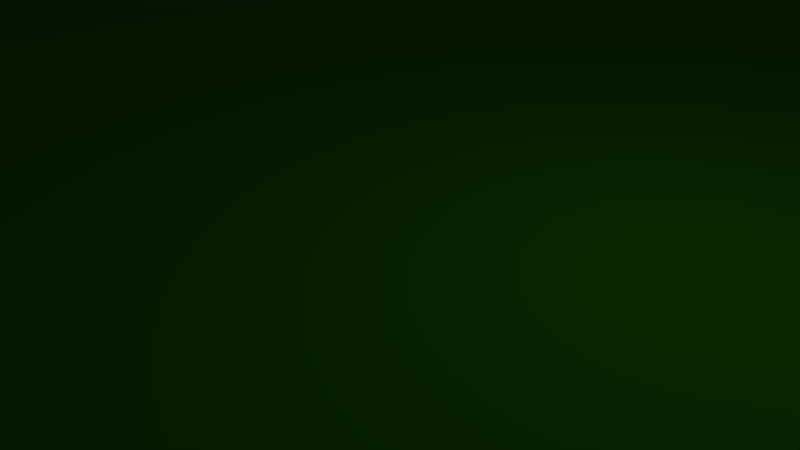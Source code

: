 # Source: bumper_2.blend  (saved by Blender 2.64.0; exported with 4.5.12 LTS)
import bpy
from mathutils import Matrix  # noqa: F401  (used for matrix-valued properties, if any)

bpy.ops.wm.read_factory_settings(use_empty=True)
scene = bpy.context.scene
scene.name = 'Scene'

# ---- collections
col_collection_1 = bpy.data.collections.new('Collection 1'); scene.collection.children.link(col_collection_1)

# ---- materials (node trees are filled in below, after node groups)
mat_material_003 = bpy.data.materials.new('Material.003')
mat_material_003.alpha_threshold = 0.0
mat_material_003.use_transparent_shadow = False
mat_material_003.diffuse_color = (0.3032, 0.3018, 0.2975, 1.0)
mat_material_003.specular_color = (0.9867, 1.0, 1.0)
mat_material_003.roughness = 0.5
mat_material_003.line_color = (0.0, 0.0, 0.0, 1.0)
mat_material_001 = bpy.data.materials.new('Material.001')
mat_material_001.alpha_threshold = 0.0
mat_material_001.use_transparent_shadow = False
mat_material_001.diffuse_color = (1.0, 0.9743, 0.9333, 1.0)
mat_material_001.roughness = 0.5
mat_material_001.line_color = (0.0, 0.0, 0.0, 1.0)
mat_material_002 = bpy.data.materials.new('Material.002')
mat_material_002.alpha_threshold = 0.0
mat_material_002.use_transparent_shadow = False
mat_material_002.diffuse_color = (0.02055, 0.1329, 0.0, 1.0)
mat_material_002.roughness = 0.5
mat_material_002.line_color = (0.0, 0.0, 0.0, 1.0)

# ---- material node trees

# ---- world
world_world = bpy.data.worlds.new('World'); scene.world = world_world
world_world.color = (0.05088, 0.05088, 0.05088)
world_world.use_sun_shadow = False
world_world.sun_shadow_jitter_overblur = 0.0
world_world.cycles.sampling_method = 'MANUAL'
world_world.cycles.sample_map_resolution = 256

# ---- cameras
cam_camera = bpy.data.cameras.new('Camera')
cam_camera.clip_end = 100.0
cam_camera.lens = 35.0
cam_camera.sensor_width = 32.0
cam_camera.sensor_height = 18.0
cam_camera.ortho_scale = 7.314
cam_camera.dof.focus_distance = 0.0
cam_camera.dof.aperture_fstop = 128.0

# ---- lights
light_lamp = bpy.data.lights.new('Lamp', 'POINT')
light_lamp.transmission_factor = 0.0
light_lamp.cutoff_distance = 30.0
light_lamp.energy = 100.0
light_lamp.shadow_buffer_clip_start = 1.001
light_lamp.shadow_soft_size = 1.0
light_lamp.shadow_maximum_resolution = 0.006
light_lamp.use_absolute_resolution = True
light_lamp.cycles.use_multiple_importance_sampling = False

# ---- meshes
me_cylinder_003 = bpy.data.meshes.new('Cylinder.003')
me_cylinder_003.from_pydata([(-29.85, -37.35, -0.9791), (-29.85, -37.35, 1.021), (-29.65, -37.37, -0.9791), (-29.65, -37.37, 1.021), (-29.46, -37.43, -0.9791), (-29.46, -37.43, 1.021), (-29.29, -37.52, -0.9791), (-29.29, -37.52, 1.021), (-29.14, -37.64, -0.9791), (-29.14, -37.64, 1.021), (-29.02, -37.8, -0.9791), (-29.02, -37.8, 1.021), (-28.92, -37.97, -0.9791), (-28.92, -37.97, 1.021), (-28.87, -38.16, -0.9791), (-28.87, -38.16, 1.021), (-28.85, -38.35, -0.9791), (-28.85, -38.35, 1.021), (-28.87, -38.55, -0.9791), (-28.87, -38.55, 1.021), (-28.92, -38.73, -0.9791), (-28.92, -38.73, 1.021), (-29.02, -38.91, -0.9791), (-29.02, -38.91, 1.021), (-29.14, -39.06, -0.9791), (-29.14, -39.06, 1.021), (-29.29, -39.18, -0.9791), (-29.29, -39.18, 1.021), (-29.46, -39.27, -0.9791), (-29.46, -39.27, 1.021), (-29.65, -39.33, -0.9791), (-29.65, -39.33, 1.021), (-29.85, -39.35, -0.9791), (-29.85, -39.35, 1.021), (-30.04, -39.33, -0.9791), (-30.04, -39.33, 1.021), (-30.23, -39.27, -0.9791), (-30.23, -39.27, 1.021), (-30.4, -39.18, -0.9791), (-30.4, -39.18, 1.021), (-30.55, -39.06, -0.9791), (-30.55, -39.06, 1.021), (-30.68, -38.91, -0.9791), (-30.68, -38.91, 1.021), (-30.77, -38.73, -0.9791), (-30.77, -38.73, 1.021), (-30.83, -38.55, -0.9791), (-30.83, -38.55, 1.021), (-30.85, -38.35, -0.9791), (-30.85, -38.35, 1.021), (-30.83, -38.16, -0.9791), (-30.83, -38.16, 1.021), (-30.77, -37.97, -0.9791), (-30.77, -37.97, 1.021), (-30.68, -37.8, -0.9791), (-30.68, -37.8, 1.021), (-30.55, -37.64, -0.9791), (-30.55, -37.64, 1.021), (-30.4, -37.52, -0.9791), (-30.4, -37.52, 1.021), (-30.23, -37.43, -0.9791), (-30.23, -37.43, 1.021), (-30.04, -37.37, -0.9791), (-30.04, -37.37, 1.021), (-7.542, 15.61, -0.9792), (-7.542, 15.61, 1.021), (-7.347, 15.59, -0.9792), (-7.347, 15.59, 1.021), (-7.159, 15.53, -0.9792), (-7.159, 15.53, 1.021), (-6.986, 15.44, -0.9792), (-6.986, 15.44, 1.021), (-6.835, 15.31, -0.9792), (-6.835, 15.31, 1.021), (-6.71, 15.16, -0.9792), (-6.71, 15.16, 1.021), (-6.618, 14.99, -0.9792), (-6.618, 14.99, 1.021), (-6.561, 14.8, -0.9792), (-6.561, 14.8, 1.021), (-6.542, 14.61, -0.9792), (-6.542, 14.61, 1.021), (-6.561, 14.41, -0.9792), (-6.561, 14.41, 1.021), (-6.618, 14.22, -0.9792), (-6.618, 14.22, 1.021), (-6.71, 14.05, -0.9792), (-6.71, 14.05, 1.021), (-6.835, 13.9, -0.9792), (-6.835, 13.9, 1.021), (-6.986, 13.77, -0.9792), (-6.986, 13.77, 1.021), (-7.159, 13.68, -0.9792), (-7.159, 13.68, 1.021), (-7.347, 13.63, -0.9792), (-7.347, 13.63, 1.021), (-7.542, 13.61, -0.9792), (-7.542, 13.61, 1.021), (-7.737, 13.63, -0.9792), (-7.737, 13.63, 1.021), (-7.924, 13.68, -0.9792), (-7.924, 13.68, 1.021), (-8.097, 13.77, -0.9792), (-8.097, 13.77, 1.021), (-8.249, 13.9, -0.9792), (-8.249, 13.9, 1.021), (-8.373, 14.05, -0.9792), (-8.373, 14.05, 1.021), (-8.466, 14.22, -0.9792), (-8.466, 14.22, 1.021), (-8.523, 14.41, -0.9792), (-8.523, 14.41, 1.021), (-8.542, 14.61, -0.9792), (-8.542, 14.61, 1.021), (-8.523, 14.8, -0.9792), (-8.523, 14.8, 1.021), (-8.466, 14.99, -0.9792), (-8.466, 14.99, 1.021), (-8.373, 15.16, -0.9792), (-8.373, 15.16, 1.021), (-8.249, 15.31, -0.9792), (-8.249, 15.31, 1.021), (-8.097, 15.44, -0.9792), (-8.097, 15.44, 1.021), (-7.924, 15.53, -0.9792), (-7.924, 15.53, 1.021), (-7.737, 15.59, -0.9792), (-7.737, 15.59, 1.021), (37.25, 25.25, -0.9791), (37.25, 25.25, 1.021), (37.44, 25.23, -0.9791), (37.44, 25.23, 1.021), (37.63, 25.18, -0.9791), (37.63, 25.18, 1.021), (37.8, 25.09, -0.9791), (37.8, 25.09, 1.021), (37.96, 24.96, -0.9791), (37.96, 24.96, 1.021), (38.08, 24.81, -0.9791), (38.08, 24.81, 1.021), (38.17, 24.64, -0.9791), (38.17, 24.64, 1.021), (38.23, 24.45, -0.9791), (38.23, 24.45, 1.021), (38.25, 24.25, -0.9791), (38.25, 24.25, 1.021), (38.23, 24.06, -0.9791), (38.23, 24.06, 1.021), (38.17, 23.87, -0.9791), (38.17, 23.87, 1.021), (38.08, 23.7, -0.9791), (38.08, 23.7, 1.021), (37.96, 23.55, -0.9791), (37.96, 23.55, 1.021), (37.8, 23.42, -0.9791), (37.8, 23.42, 1.021), (37.63, 23.33, -0.9791), (37.63, 23.33, 1.021), (37.44, 23.27, -0.9791), (37.44, 23.27, 1.021), (37.25, 23.25, -0.9791), (37.25, 23.25, 1.021), (37.05, 23.27, -0.9791), (37.05, 23.27, 1.021), (36.87, 23.33, -0.9791), (36.87, 23.33, 1.021), (36.69, 23.42, -0.9791), (36.69, 23.42, 1.021), (36.54, 23.55, -0.9791), (36.54, 23.55, 1.021), (36.42, 23.7, -0.9791), (36.42, 23.7, 1.021), (36.32, 23.87, -0.9791), (36.32, 23.87, 1.021), (36.27, 24.06, -0.9791), (36.27, 24.06, 1.021), (36.25, 24.25, -0.9791), (36.25, 24.25, 1.021), (36.27, 24.45, -0.9791), (36.27, 24.45, 1.021), (36.32, 24.64, -0.9791), (36.32, 24.64, 1.021), (36.42, 24.81, -0.9791), (36.42, 24.81, 1.021), (36.54, 24.96, -0.9791), (36.54, 24.96, 1.021), (36.69, 25.09, -0.9791), (36.69, 25.09, 1.021), (36.87, 25.18, -0.9791), (36.87, 25.18, 1.021), (37.05, 25.23, -0.9791), (37.05, 25.23, 1.021), (-19.75, -14.23, -0.3792), (-19.75, -14.23, 0.2875), (-22.21, -20.1, -0.3792), (-22.21, -20.1, 0.2875), (-24.62, -25.71, -0.3791), (-24.62, -25.71, 0.2875), (-26.9, -30.87, -0.3791), (-26.9, -30.87, 0.2875), (-28.95, -35.37, -0.3791), (-28.95, -35.37, 0.2875), (-30.7, -39.03, -0.3791), (-30.7, -39.03, 0.2875), (-32.07, -41.72, -0.3791), (-32.07, -41.72, 0.2875), (-33.03, -43.34, -0.3791), (-33.03, -43.34, 0.2875), (-33.52, -43.81, -0.3791), (-33.52, -43.81, 0.2875), (-33.53, -43.13, -0.3791), (-33.53, -43.13, 0.2875), (-33.06, -41.31, -0.3791), (-33.06, -41.31, 0.2875), (-32.13, -38.44, -0.3791), (-32.13, -38.44, 0.2875), (-30.78, -34.61, -0.3791), (-30.78, -34.61, 0.2875), (-29.05, -29.98, -0.3791), (-29.05, -29.98, 0.2875), (-27.01, -24.72, -0.3792), (-27.01, -24.72, 0.2875), (-24.75, -19.04, -0.3792), (-24.75, -19.04, 0.2875), (-22.34, -13.16, -0.3792), (-22.34, -13.16, 0.2875), (-19.88, -7.293, -0.3792), (-19.88, -7.293, 0.2875), (-17.46, -1.673, -0.3792), (-17.46, -1.673, 0.2875), (-15.19, 3.484, -0.3792), (-15.19, 3.484, 0.2875), (-13.14, 7.982, -0.3792), (-13.14, 7.982, 0.2875), (-11.39, 11.65, -0.3792), (-11.39, 11.65, 0.2875), (-10.01, 14.34, -0.3792), (-10.01, 14.34, 0.2875), (-9.059, 15.95, -0.3792), (-9.059, 15.95, 0.2875), (-8.567, 16.42, -0.3792), (-8.567, 16.42, 0.2875), (-8.554, 15.74, -0.3792), (-8.554, 15.74, 0.2875), (-9.022, 13.93, -0.3792), (-9.022, 13.93, 0.2875), (-9.951, 11.05, -0.3792), (-9.951, 11.05, 0.2875), (-11.31, 7.224, -0.3792), (-11.31, 7.224, 0.2875), (-13.04, 2.593, -0.3792), (-13.04, 2.593, 0.2875), (-15.07, -2.663, -0.3792), (-15.07, -2.663, 0.2875), (-17.34, -8.344, -0.3792), (-17.34, -8.344, 0.2875), (3.378, -7.204, -0.3791), (3.378, -7.204, 0.2875), (10.82, -0.3076, -0.3791), (10.82, -0.3076, 0.2875), (18.01, 6.279, -0.3792), (18.01, 6.279, 0.2875), (24.69, 12.3, -0.3792), (24.69, 12.3, 0.2875), (30.59, 17.53, -0.3792), (30.59, 17.53, 0.2875), (35.48, 21.76, -0.3792), (35.48, 21.76, 0.2875), (39.19, 24.84, -0.3792), (39.19, 24.84, 0.2875), (41.56, 26.64, -0.3792), (41.56, 26.64, 0.2875), (42.5, 27.09, -0.3792), (42.5, 27.09, 0.2875), (41.98, 26.18, -0.3792), (41.98, 26.18, 0.2875), (40.02, 23.94, -0.3792), (40.02, 23.94, 0.2875), (36.7, 20.46, -0.3792), (36.7, 20.46, 0.2875), (32.13, 15.88, -0.3792), (32.13, 15.88, 0.2875), (26.5, 10.36, -0.3792), (26.5, 10.36, 0.2875), (20.03, 4.116, -0.3792), (20.03, 4.116, 0.2875), (12.96, -2.603, -0.3791), (12.96, -2.603, 0.2875), (5.56, -9.544, -0.3791), (5.56, -9.544, 0.2875), (-1.88, -16.44, -0.3791), (-1.88, -16.44, 0.2875), (-9.077, -23.03, -0.3791), (-9.077, -23.03, 0.2875), (-15.75, -29.05, -0.3791), (-15.75, -29.05, 0.2875), (-21.65, -34.28, -0.3791), (-21.65, -34.28, 0.2875), (-26.55, -38.51, -0.3791), (-26.55, -38.51, 0.2875), (-30.25, -41.59, -0.3791), (-30.25, -41.59, 0.2875), (-32.62, -43.38, -0.3791), (-32.62, -43.38, 0.2875), (-33.56, -43.84, -0.3791), (-33.56, -43.84, 0.2875), (-33.04, -42.93, -0.3791), (-33.04, -42.93, 0.2875), (-31.08, -40.69, -0.3791), (-31.08, -40.69, 0.2875), (-27.76, -37.21, -0.3791), (-27.76, -37.21, 0.2875), (-23.19, -32.62, -0.3791), (-23.19, -32.62, 0.2875), (-17.57, -27.1, -0.3791), (-17.57, -27.1, 0.2875), (-11.09, -20.86, -0.3791), (-11.09, -20.86, 0.2875), (-4.021, -14.14, -0.3791), (-4.021, -14.14, 0.2875), (16.54, 22.57, -0.3792), (16.54, 22.57, 0.2875), (21.59, 23.63, -0.3792), (21.59, 23.63, 0.2875), (26.44, 24.6, -0.3792), (26.44, 24.6, 0.2875), (30.93, 25.46, -0.3792), (30.93, 25.46, 0.2875), (34.86, 26.17, -0.3792), (34.86, 26.17, 0.2875), (38.11, 26.7, -0.3792), (38.11, 26.7, 0.2875), (40.53, 27.04, -0.3792), (40.53, 27.04, 0.2875), (42.04, 27.17, -0.3792), (42.04, 27.17, 0.2875), (42.58, 27.09, -0.3792), (42.58, 27.09, 0.2875), (42.12, 26.79, -0.3792), (42.12, 26.79, 0.2875), (40.69, 26.29, -0.3792), (40.69, 26.29, 0.2875), (38.34, 25.62, -0.3792), (38.34, 25.62, 0.2875), (35.16, 24.79, -0.3792), (35.16, 24.79, 0.2875), (31.27, 23.83, -0.3792), (31.27, 23.83, 0.2875), (26.83, 22.79, -0.3792), (26.83, 22.79, 0.2875), (21.99, 21.71, -0.3792), (21.99, 21.71, 0.2875), (16.96, 20.62, -0.3792), (16.96, 20.62, 0.2875), (11.92, 19.57, -0.3792), (11.92, 19.57, 0.2875), (7.062, 18.59, -0.3792), (7.062, 18.59, 0.2875), (2.578, 17.73, -0.3792), (2.578, 17.73, 0.2875), (-1.361, 17.02, -0.3792), (-1.361, 17.02, 0.2875), (-4.604, 16.49, -0.3792), (-4.604, 16.49, 0.2875), (-7.026, 16.15, -0.3792), (-7.026, 16.15, 0.2875), (-8.534, 16.02, -0.3792), (-8.534, 16.02, 0.2875), (-9.071, 16.11, -0.3792), (-9.071, 16.11, 0.2875), (-8.615, 16.4, -0.3792), (-8.615, 16.4, 0.2875), (-7.185, 16.9, -0.3792), (-7.185, 16.9, 0.2875), (-4.835, 17.58, -0.3792), (-4.835, 17.58, 0.2875), (-1.655, 18.41, -0.3792), (-1.655, 18.41, 0.2875), (2.233, 19.36, -0.3792), (2.233, 19.36, 0.2875), (6.678, 20.4, -0.3792), (6.678, 20.4, 0.2875), (11.51, 21.49, -0.3792), (11.51, 21.49, 0.2875), (-33.1, -43.09, 0.7307), (-33.1, -43.09, 0.8672), (-9.463, 15.63, 0.7307), (41.34, 26.24, 0.7307), (41.34, 26.24, 0.8672), (-9.463, 15.63, 0.8672)], [], [(0, 1, 3, 2), (2, 3, 5, 4), (4, 5, 7, 6), (6, 7, 9, 8), (8, 9, 11, 10), (10, 11, 13, 12), (12, 13, 15, 14), (14, 15, 17, 16), (16, 17, 19, 18), (18, 19, 21, 20), (20, 21, 23, 22), (22, 23, 25, 24), (24, 25, 27, 26), (26, 27, 29, 28), (28, 29, 31, 30), (30, 31, 33, 32), (32, 33, 35, 34), (34, 35, 37, 36), (36, 37, 39, 38), (38, 39, 41, 40), (40, 41, 43, 42), (42, 43, 45, 44), (44, 45, 47, 46), (46, 47, 49, 48), (48, 49, 51, 50), (50, 51, 53, 52), (52, 53, 55, 54), (54, 55, 57, 56), (56, 57, 59, 58), (58, 59, 61, 60), (3, 1, 63, 61, 59, 57, 55, 53, 51, 49, 47, 45, 43, 41, 39, 37, 35, 33, 31, 29, 27, 25, 23, 21, 19, 17, 15, 13, 11, 9, 7, 5), (62, 63, 1, 0), (60, 61, 63, 62), (0, 2, 4, 6, 8, 10, 12, 14, 16, 18, 20, 22, 24, 26, 28, 30, 32, 34, 36, 38, 40, 42, 44, 46, 48, 50, 52, 54, 56, 58, 60, 62), (64, 65, 67, 66), (66, 67, 69, 68), (68, 69, 71, 70), (70, 71, 73, 72), (72, 73, 75, 74), (74, 75, 77, 76), (76, 77, 79, 78), (78, 79, 81, 80), (80, 81, 83, 82), (82, 83, 85, 84), (84, 85, 87, 86), (86, 87, 89, 88), (88, 89, 91, 90), (90, 91, 93, 92), (92, 93, 95, 94), (94, 95, 97, 96), (96, 97, 99, 98), (98, 99, 101, 100), (100, 101, 103, 102), (102, 103, 105, 104), (104, 105, 107, 106), (106, 107, 109, 108), (108, 109, 111, 110), (110, 111, 113, 112), (112, 113, 115, 114), (114, 115, 117, 116), (116, 117, 119, 118), (118, 119, 121, 120), (120, 121, 123, 122), (122, 123, 125, 124), (67, 65, 127, 125, 123, 121, 119, 117, 115, 113, 111, 109, 107, 105, 103, 101, 99, 97, 95, 93, 91, 89, 87, 85, 83, 81, 79, 77, 75, 73, 71, 69), (126, 127, 65, 64), (124, 125, 127, 126), (64, 66, 68, 70, 72, 74, 76, 78, 80, 82, 84, 86, 88, 90, 92, 94, 96, 98, 100, 102, 104, 106, 108, 110, 112, 114, 116, 118, 120, 122, 124, 126), (128, 129, 131, 130), (130, 131, 133, 132), (132, 133, 135, 134), (134, 135, 137, 136), (136, 137, 139, 138), (138, 139, 141, 140), (140, 141, 143, 142), (142, 143, 145, 144), (144, 145, 147, 146), (146, 147, 149, 148), (148, 149, 151, 150), (150, 151, 153, 152), (152, 153, 155, 154), (154, 155, 157, 156), (156, 157, 159, 158), (158, 159, 161, 160), (160, 161, 163, 162), (162, 163, 165, 164), (164, 165, 167, 166), (166, 167, 169, 168), (168, 169, 171, 170), (170, 171, 173, 172), (172, 173, 175, 174), (174, 175, 177, 176), (176, 177, 179, 178), (178, 179, 181, 180), (180, 181, 183, 182), (182, 183, 185, 184), (184, 185, 187, 186), (186, 187, 189, 188), (131, 129, 191, 189, 187, 185, 183, 181, 179, 177, 175, 173, 171, 169, 167, 165, 163, 161, 159, 157, 155, 153, 151, 149, 147, 145, 143, 141, 139, 137, 135, 133), (190, 191, 129, 128), (188, 189, 191, 190), (128, 130, 132, 134, 136, 138, 140, 142, 144, 146, 148, 150, 152, 154, 156, 158, 160, 162, 164, 166, 168, 170, 172, 174, 176, 178, 180, 182, 184, 186, 188, 190), (192, 193, 195, 194), (194, 195, 197, 196), (196, 197, 199, 198), (198, 199, 201, 200), (200, 201, 203, 202), (202, 203, 205, 204), (204, 205, 207, 206), (206, 207, 209, 208), (208, 209, 211, 210), (210, 211, 213, 212), (212, 213, 215, 214), (214, 215, 217, 216), (216, 217, 219, 218), (218, 219, 221, 220), (220, 221, 223, 222), (222, 223, 225, 224), (224, 225, 227, 226), (226, 227, 229, 228), (228, 229, 231, 230), (230, 231, 233, 232), (232, 233, 235, 234), (234, 235, 237, 236), (236, 237, 239, 238), (238, 239, 241, 240), (240, 241, 243, 242), (242, 243, 245, 244), (244, 245, 247, 246), (246, 247, 249, 248), (248, 249, 251, 250), (250, 251, 253, 252), (195, 193, 255, 253, 251, 249, 247, 245, 243, 241, 239, 237, 235, 233, 231, 229, 227, 225, 223, 221, 219, 217, 215, 213, 211, 209, 207, 205, 203, 201, 199, 197), (254, 255, 193, 192), (252, 253, 255, 254), (192, 194, 196, 198, 200, 202, 204, 206, 208, 210, 212, 214, 216, 218, 220, 222, 224, 226, 228, 230, 232, 234, 236, 238, 240, 242, 244, 246, 248, 250, 252, 254), (256, 257, 259, 258), (258, 259, 261, 260), (260, 261, 263, 262), (262, 263, 265, 264), (264, 265, 267, 266), (266, 267, 269, 268), (268, 269, 271, 270), (270, 271, 273, 272), (272, 273, 275, 274), (274, 275, 277, 276), (276, 277, 279, 278), (278, 279, 281, 280), (280, 281, 283, 282), (282, 283, 285, 284), (284, 285, 287, 286), (286, 287, 289, 288), (288, 289, 291, 290), (290, 291, 293, 292), (292, 293, 295, 294), (294, 295, 297, 296), (296, 297, 299, 298), (298, 299, 301, 300), (300, 301, 303, 302), (302, 303, 305, 304), (304, 305, 307, 306), (306, 307, 309, 308), (308, 309, 311, 310), (310, 311, 313, 312), (312, 313, 315, 314), (314, 315, 317, 316), (259, 257, 319, 317, 315, 313, 311, 309, 307, 305, 303, 301, 299, 297, 295, 293, 291, 289, 287, 285, 283, 281, 279, 277, 275, 273, 271, 269, 267, 265, 263, 261), (318, 319, 257, 256), (316, 317, 319, 318), (256, 258, 260, 262, 264, 266, 268, 270, 272, 274, 276, 278, 280, 282, 284, 286, 288, 290, 292, 294, 296, 298, 300, 302, 304, 306, 308, 310, 312, 314, 316, 318), (320, 321, 323, 322), (322, 323, 325, 324), (324, 325, 327, 326), (326, 327, 329, 328), (328, 329, 331, 330), (330, 331, 333, 332), (332, 333, 335, 334), (334, 335, 337, 336), (336, 337, 339, 338), (338, 339, 341, 340), (340, 341, 343, 342), (342, 343, 345, 344), (344, 345, 347, 346), (346, 347, 349, 348), (348, 349, 351, 350), (350, 351, 353, 352), (352, 353, 355, 354), (354, 355, 357, 356), (356, 357, 359, 358), (358, 359, 361, 360), (360, 361, 363, 362), (362, 363, 365, 364), (364, 365, 367, 366), (366, 367, 369, 368), (368, 369, 371, 370), (370, 371, 373, 372), (372, 373, 375, 374), (374, 375, 377, 376), (376, 377, 379, 378), (378, 379, 381, 380), (323, 321, 383, 381, 379, 377, 375, 373, 371, 369, 367, 365, 363, 361, 359, 357, 355, 353, 351, 349, 347, 345, 343, 341, 339, 337, 335, 333, 331, 329, 327, 325), (382, 383, 321, 320), (380, 381, 383, 382), (320, 322, 324, 326, 328, 330, 332, 334, 336, 338, 340, 342, 344, 346, 348, 350, 352, 354, 356, 358, 360, 362, 364, 366, 368, 370, 372, 374, 376, 378, 380, 382), (389, 386, 384, 385), (389, 388, 387, 386), (386, 387, 388, 389, 385, 384), (387, 384, 385, 388), (385, 389, 388), (384, 387, 386)])
me_cylinder_003.polygons.foreach_set('material_index', [0, 0, 0, 0, 0, 0, 0, 0, 0, 0, 0, 0, 0, 0, 0, 0, 0, 0, 0, 0, 0, 0, 0, 0, 0, 0, 0, 0, 0, 0, 0, 0, 0, 0, 0, 0, 0, 0, 0, 0, 0, 0, 0, 0, 0, 0, 0, 0, 0, 0, 0, 0, 0, 0, 0, 0, 0, 0, 0, 0, 0, 0, 0, 0, 0, 0, 0, 0, 0, 0, 0, 0, 0, 0, 0, 0, 0, 0, 0, 0, 0, 0, 0, 0, 0, 0, 0, 0, 0, 0, 0, 0, 0, 0, 0, 0, 0, 0, 0, 0, 0, 0, 1, 1, 1, 1, 1, 1, 1, 1, 1, 1, 1, 1, 1, 1, 1, 1, 1, 1, 1, 1, 1, 1, 1, 1, 1, 1, 1, 1, 1, 1, 1, 1, 1, 1, 1, 1, 1, 1, 1, 1, 1, 1, 1, 1, 1, 1, 1, 1, 1, 1, 1, 1, 1, 1, 1, 1, 1, 1, 1, 1, 1, 1, 1, 1, 1, 1, 1, 1, 1, 1, 1, 1, 1, 1, 1, 1, 1, 1, 1, 1, 1, 1, 1, 1, 1, 1, 1, 1, 1, 1, 1, 1, 1, 1, 1, 1, 1, 1, 1, 1, 1, 1, 2, 2, 2, 2, 2, 2])
me_cylinder_003.materials.append(mat_material_003)
me_cylinder_003.materials.append(mat_material_001)
me_cylinder_003.materials.append(mat_material_002)
me_cylinder_003.use_remesh_preserve_volume = False
me_cylinder_003.use_remesh_preserve_attributes = False
me_cylinder_003.use_mirror_vertex_groups = False
me_cylinder_003.update()

# ---- objects
ob_cylinder_003 = bpy.data.objects.new('Cylinder.003', me_cylinder_003)
ob_lamp = bpy.data.objects.new('Lamp', light_lamp)
ob_camera = bpy.data.objects.new('Camera', cam_camera)

# ---- transforms, parenting, visibility, modifiers, constraints
ob_cylinder_003.location = (0.0, 0.0, 0.0)
ob_cylinder_003.lineart.crease_threshold = 0.0
ob_lamp.location = (4.076, 1.005, 5.904)
ob_lamp.rotation_euler = (0.6503, 0.05522, 1.866)
ob_lamp.lock_rotations_4d = False
ob_lamp.empty_display_type = 'ARROWS'
ob_lamp.color = (0.0, 0.0, 0.0, 0.0)
ob_lamp.lineart.crease_threshold = 0.0
ob_camera.location = (7.481, -6.508, 5.344)
ob_camera.rotation_euler = (1.109, 0.01082, 0.8149)
ob_camera.lock_rotations_4d = False
ob_camera.empty_display_type = 'ARROWS'
ob_camera.color = (0.0, 0.0, 0.0, 0.0)
ob_camera.display_type = 'WIRE'
ob_camera.lineart.crease_threshold = 0.0

# ---- collection membership
col_collection_1.objects.link(ob_cylinder_003)
col_collection_1.objects.link(ob_lamp)
col_collection_1.objects.link(ob_camera)

# ---- scene / render settings (as saved in the file)
scene.camera = ob_camera
scene.frame_start = 1; scene.frame_end = 250; scene.frame_set(15)
scene.render.engine = 'BLENDER_EEVEE_NEXT'
scene.render.image_settings.color_mode = 'RGB'
scene.render.image_settings.compression = 90
scene.render.resolution_percentage = 50
scene.render.dither_intensity = 0.0
scene.render.bake_margin = 2
scene.render.bake_bias = 0.0
scene.cycles.use_denoising = False
scene.cycles.samples = 10
scene.cycles.sampling_pattern = 'TABULATED_SOBOL'
scene.cycles.light_sampling_threshold = 0.0
scene.cycles.use_adaptive_sampling = False
scene.cycles.use_light_tree = False
scene.cycles.blur_glossy = 0.0
scene.cycles.volume_bounces = 1
scene.cycles.pixel_filter_type = 'GAUSSIAN'
scene.cycles.sample_clamp_indirect = 0.0
scene.view_settings.view_transform = 'Standard'
bpy.context.view_layer.update()
